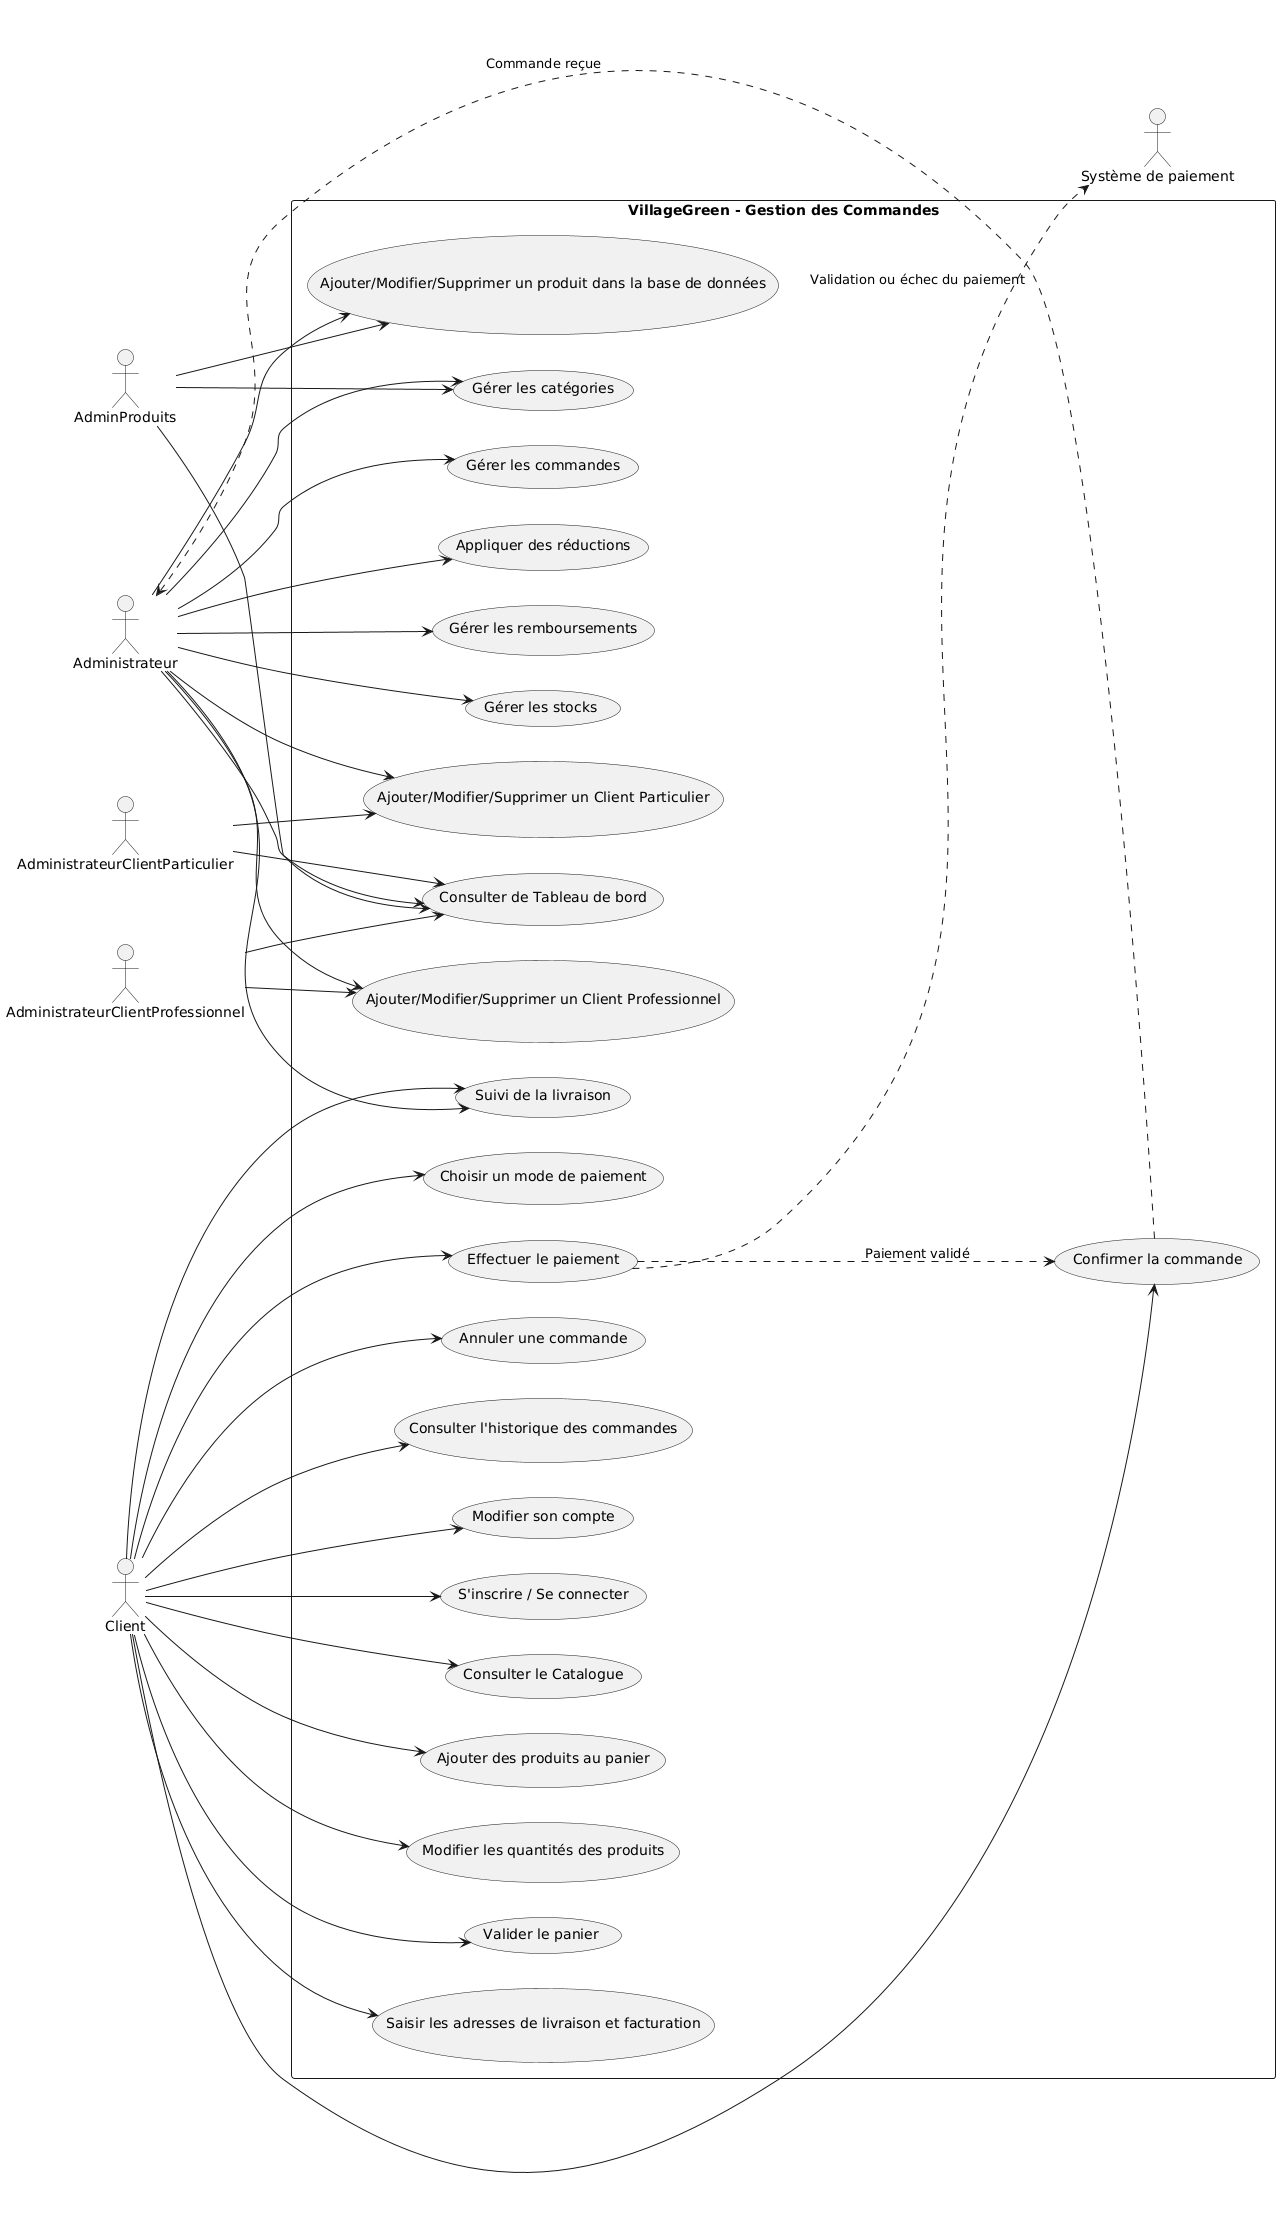

The diagram above was rendered by PlantUML. Its source (embedded in the PNG):
@startuml
left to right direction 

actor Administrateur
actor AdminProduits
actor AdministrateurClientParticulier
actor AdministrateurClientProfessionnel
actor Client
actor "Système de paiement" as Paiement

rectangle "VillageGreen - Gestion des Commandes" {

  (S'inscrire / Se connecter) as UC1
  (Consulter le Catalogue) as UC16
  (Ajouter des produits au panier) as UC2
  (Modifier les quantités des produits) as UC3
  (Valider le panier) as UC4
  (Saisir les adresses de livraison et facturation) as UC5
  (Choisir un mode de paiement) as UC6
  (Effectuer le paiement) as UC7
  (Confirmer la commande) as UC8
  (Suivi de la livraison) as UC10
  (Annuler une commande) as UC17
  (Consulter l'historique des commandes) as UC18
  (Modifier son compte) as UC19
  
  (Gérer les commandes) as UC9
  (Appliquer des réductions) as UC11
  (Gérer les remboursements) as UC20
  (Gérer les stocks) as UC21
  (Ajouter/Modifier/Supprimer un produit dans la base de données) as UC12
  (Gérer les catégories) as UC13
  (Ajouter/Modifier/Supprimer un Client Particulier) as UC14
  (Ajouter/Modifier/Supprimer un Client Professionnel) as UC15
  (Consulter de Tableau de bord) as UC22

  Administrateur --> UC9
  Administrateur --> UC10
  Administrateur --> UC11 
  Administrateur --> UC12
  Administrateur --> UC13
  Administrateur --> UC14
  Administrateur --> UC15
  Administrateur --> UC20
  Administrateur --> UC21
  Administrateur --> UC22


  AdminProduits --> UC12
  AdminProduits --> UC13 
  AdminProduits --> UC22


  AdministrateurClientParticulier --> UC14 
  AdministrateurClientParticulier --> UC22

  AdministrateurClientProfessionnel --> UC15
  AdministrateurClientProfessionnel --> UC22


  Client --> UC1
  Client --> UC2
  Client --> UC3
  Client --> UC4
  Client --> UC5
  Client --> UC6
  Client --> UC7
  Client --> UC8
  Client --> UC10
  Client --> UC16
  Client --> UC17
  Client --> UC18
  Client --> UC19

  UC7 ..> Paiement : "Validation ou échec du paiement"
  UC7 ..> UC8 : "Paiement validé"
  UC8 ..> Administrateur : "Commande reçue"
}
@enduml